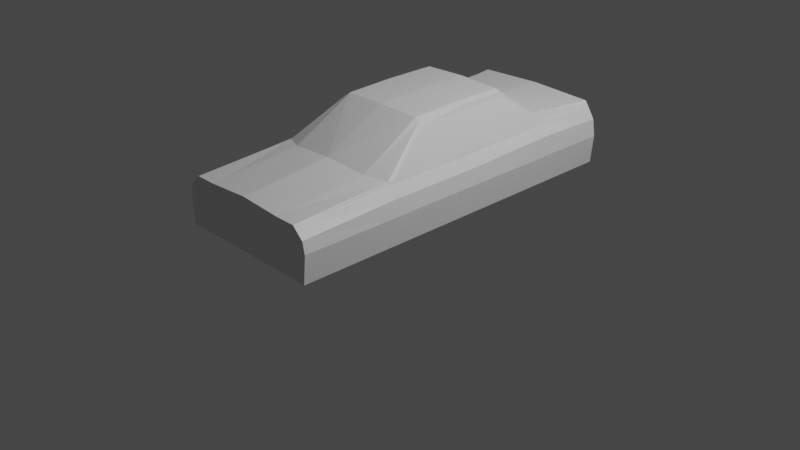 # Source: audi.blend  (saved by Blender 4.0.36; exported with 4.5.12 LTS)
import bpy
from mathutils import Matrix  # noqa: F401  (used for matrix-valued properties, if any)

bpy.ops.wm.read_factory_settings(use_empty=True)
scene = bpy.context.scene
scene.name = 'Scene'

# ---- collections
col_mesh = bpy.data.collections.new('mesh'); scene.collection.children.link(col_mesh)
col_reference = bpy.data.collections.new('reference'); scene.collection.children.link(col_reference)
col_collection = bpy.data.collections.new('Collection'); scene.collection.children.link(col_collection)

# ---- materials (node trees are filled in below, after node groups)
mat_material = bpy.data.materials.new('Material')
mat_material.alpha_threshold = 0.0
mat_material.use_transparent_shadow = False
mat_material.roughness = 0.5
mat_material.line_color = (0.0, 0.0, 0.0, 1.0)

# ---- material node trees
mat_material.use_nodes = True; mat_material.node_tree.nodes.clear()
_N = mat_material.node_tree.nodes; _L = mat_material.node_tree.links
n0 = _N.new('ShaderNodeOutputMaterial'); n0.name = 'Material Output'; n0.location = (300, 300)
n1 = _N.new('ShaderNodeBsdfPrincipled'); n1.name = 'Principled BSDF'; n1.location = (10, 300)
n1.distribution = 'GGX'
n1.subsurface_method = 'RANDOM_WALK_SKIN'
n1.inputs[3].default_value = 1.45
n1.inputs[27].default_value = (0.0, 0.0, 0.0, 1.0)
n1.inputs[28].default_value = 1.0
_L.new(n1.outputs[0], n0.inputs[0])
n0.is_active_output = True

# ---- world
world_world = bpy.data.worlds.new('World'); scene.world = world_world
world_world.use_nodes = True; world_world.node_tree.nodes.clear()
_N = world_world.node_tree.nodes; _L = world_world.node_tree.links
n0 = _N.new('ShaderNodeOutputWorld'); n0.name = 'World Output'; n0.location = (300, 300)
n1 = _N.new('ShaderNodeBackground'); n1.name = 'Background'; n1.location = (10, 300)
n1.inputs[0].default_value = (0.05088, 0.05088, 0.05088, 1.0)
_L.new(n1.outputs[0], n0.inputs[0])
n0.is_active_output = True
world_world.color = (0.05088, 0.05088, 0.05088)
world_world.use_sun_shadow = False
world_world.sun_shadow_jitter_overblur = 0.0

# ---- cameras
cam_camera = bpy.data.cameras.new('Camera')
cam_camera.clip_end = 100.0
cam_camera.ortho_scale = 7.314

# ---- lights
light_light = bpy.data.lights.new('Light', 'POINT')
light_light.transmission_factor = 0.0
light_light.use_soft_falloff = False
light_light.energy = 1000.0
light_light.shadow_soft_size = 0.1
light_light.shadow_maximum_resolution = 0.006
light_light.use_absolute_resolution = True

# ---- meshes
me_cube = bpy.data.meshes.new('Cube')
me_cube.from_pydata([(0.8112, 2.026, 0.7701), (0.8112, 2.026, 0.2869), (0.8112, -1.873, 0.7095), (0.8112, -1.873, 0.2869), (0.0, 2.026, 0.2869), (0.0, -1.873, 0.847), (0.0, -1.873, 0.2869), (0.0, 2.026, 0.9719), (0.694, -1.873, 0.2869), (0.7126, 2.026, 0.9222), (0.7126, 2.026, 0.2869), (0.694, -1.873, 0.818), (0.4648, -1.873, 0.818), (0.6916, 2.026, 0.2869), (0.8112, -0.1215, 0.7507), (0.8112, -0.1215, 0.2869), (0.0, -0.2428, 1.297), (0.5049, -0.2162, 1.259), (0.5068, -0.1341, 1.262), (0.8112, 0.3435, 0.2869), (0.8112, 0.3435, 0.7559), (0.0, 0.3435, 1.318), (0.5177, 0.3435, 1.278), (0.7135, 0.3435, 0.8981), (0.8112, 0.8651, 0.2869), (0.8112, 0.8651, 0.7741), (0.0, 0.8651, 1.318), (0.5177, 0.8651, 1.278), (0.7135, 0.8651, 0.9008), (0.8112, -0.8586, 0.7498), (0.0, -0.9118, 0.9427), (0.6956, -0.7926, 0.8832), (0.7135, -0.7311, 0.8832), (0.8112, -0.8586, 0.2869), (0.8112, 1.343, 0.2869), (0.8112, 1.343, 0.7843), (0.0, 1.343, 0.9838), (0.6931, 1.343, 0.9222), (0.7135, 1.343, 0.9013), (0.5347, 0.8651, 1.228), (0.5346, -0.2014, 1.216), (0.5347, 0.3435, 1.23), (0.4648, -1.873, 0.2869), (0.6916, 2.026, 0.9458), (0.4602, -0.2274, 1.285), (0.4602, 0.3435, 1.302), (0.4602, 0.8651, 1.302), (0.4806, -0.8885, 0.9045), (0.5785, 1.343, 0.9512), (0.7135, -1.873, 0.7999), (0.7135, -1.873, 0.2869), (0.7265, -1.873, 0.2869), (0.0, -0.1568, 1.3), (0.7265, 0.3435, 0.8687), (0.7265, 0.8651, 0.8741), (0.7265, -0.8157, 0.858), (0.7265, 1.343, 0.8787), (0.7265, -1.873, 0.7879), (0.7377, 2.026, 0.8835), (0.736, 2.026, 0.2869), (0.8389, 2.026, 0.5867), (0.8389, -1.873, 0.5867), (0.0, 2.026, 0.5867), (0.0, -1.873, 0.5867), (0.694, -1.873, 0.5867), (0.7126, 2.026, 0.5867), (0.5346, -0.1215, 1.218), (0.8389, 0.3435, 0.5867), (0.8389, 0.8651, 0.5867), (0.8389, -0.8586, 0.5867), (0.8389, 1.343, 0.5867), (0.6916, 2.026, 0.5867), (0.4648, -1.873, 0.5867), (0.7135, -1.873, 0.5867), (0.7265, -1.873, 0.5867), (0.737, 2.026, 0.5867), (0.7135, -0.1215, 0.8854), (0.4602, -0.1437, 1.288), (0.7265, -0.1215, 0.8595), (0.8389, -0.1215, 0.5867), (0.8174, 2.026, 0.3547), (0.8174, -1.873, 0.3547), (0.0, 2.026, 0.3547), (0.0, -1.873, 0.3547), (0.694, -1.873, 0.3547), (0.7126, 2.026, 0.3547), (0.8174, 0.3435, 0.3547), (0.8174, 0.8651, 0.3547), (0.8174, -0.8586, 0.3547), (0.8174, 1.343, 0.3547), (0.6916, 2.026, 0.3547), (0.4648, -1.873, 0.3547), (0.7135, -1.873, 0.3547), (0.7362, 2.026, 0.3547), (0.7265, -1.873, 0.3547), (0.8174, -0.1215, 0.3547), (0.8112, -1.767, 0.7136), (0.0, -1.767, 0.8567), (0.6941, -1.767, 0.8247), (0.8112, -1.767, 0.2869), (0.4664, -1.767, 0.8268), (0.7135, -1.767, 0.8084), (0.7265, -1.767, 0.7951), (0.8389, -1.767, 0.5867), (0.8174, -1.767, 0.3547)], [], [(0, 58, 56, 35), (103, 96, 2, 61), (100, 97, 5, 12), (72, 12, 5, 63), (70, 35, 25, 68), (102, 101, 49, 57), (9, 43, 48, 37), (17, 44, 47, 31), (14, 29, 69, 79), (77, 52, 16, 44), (71, 43, 9, 65), (20, 53, 78, 14), (46, 26, 21, 45), (76, 32, 55, 78), (54, 28, 23, 53), (39, 38, 37, 27), (28, 39, 41, 23), (38, 39, 28), (86, 67, 79, 95), (48, 36, 26, 46), (44, 16, 30, 47), (68, 25, 20, 67), (22, 45, 77, 18), (40, 32, 76, 66), (43, 7, 36, 48), (32, 40, 17, 31), (48, 46, 27, 37), (66, 41, 22, 18), (41, 39, 27, 22), (84, 8, 50, 92), (27, 46, 45, 22), (18, 77, 44, 17), (60, 0, 35, 70), (98, 100, 12, 11), (62, 7, 43, 71), (56, 38, 28, 54), (85, 93, 59, 10), (101, 32, 31, 98), (94, 51, 3, 81), (92, 50, 51, 94), (35, 56, 54, 25), (95, 79, 69, 88), (25, 54, 53, 20), (23, 76, 78, 53), (96, 102, 57, 2), (56, 58, 9, 37, 38), (64, 11, 12, 72), (93, 75, 60, 80), (75, 58, 0, 60), (49, 73, 74, 57), (57, 74, 61, 2), (84, 64, 72, 91), (82, 62, 71, 90), (9, 58, 75, 65), (80, 60, 70, 89), (66, 76, 23, 41), (87, 68, 67, 86), (40, 66, 18, 17), (90, 71, 65, 85), (89, 70, 68, 87), (91, 72, 63, 83), (104, 103, 61, 81), (11, 64, 73, 49), (14, 78, 55, 29), (45, 21, 52, 77), (20, 14, 79, 67), (99, 104, 81, 3), (42, 91, 83, 6), (34, 89, 87, 24), (13, 90, 85, 10), (24, 87, 86, 19), (1, 80, 89, 34), (4, 82, 90, 13), (8, 84, 91, 42), (59, 93, 80, 1), (15, 95, 88, 33), (73, 92, 94, 74), (74, 94, 81, 61), (65, 75, 93, 85), (64, 84, 92, 73), (19, 86, 95, 15), (33, 88, 104, 99), (88, 69, 103, 104), (29, 55, 102, 96), (49, 101, 98, 11), (31, 47, 100, 98), (55, 32, 101, 102), (47, 30, 97, 100), (69, 29, 96, 103)])
_uv = me_cube.uv_layers.new(name='UVMap')
_uv.uv.foreach_set('vector', [0.625, 0.5, 0.6524, 0.5, 0.6347, 0.5208, 0.625, 0.5208, 0.5281, 0.7421, 0.625, 0.7421, 0.625, 0.75, 0.5281, 0.75, 0.6909, 0.7421, 0.75, 0.7421, 0.75, 0.75, 0.6909, 0.75, 0.5281, 0.8159, 0.625, 0.8159, 0.625, 0.875, 0.5281, 0.875, 0.5281, 0.5208, 0.625, 0.5208, 0.625, 0.544, 0.5281, 0.544, 0.6498, 0.7421, 0.6536, 0.7421, 0.6556, 0.75, 0.6515, 0.75, 0.6617, 0.5, 0.6909, 0.5, 0.6909, 0.5208, 0.6617, 0.5208, 0.6617, 0.625, 0.6909, 0.625, 0.6909, 0.6725, 0.6617, 0.6725, 0.625, 0.6601, 0.625, 0.6725, 0.5281, 0.6725, 0.5281, 0.6601, 0.6909, 0.6196, 0.75, 0.6196, 0.75, 0.625, 0.6909, 0.625, 0.5281, 0.4341, 0.625, 0.4341, 0.625, 0.4633, 0.5281, 0.4633, 0.625, 0.588, 0.6347, 0.588, 0.6347, 0.6601, 0.625, 0.6601, 0.6909, 0.544, 0.75, 0.544, 0.75, 0.588, 0.6909, 0.588, 0.6362, 0.6601, 0.6362, 0.6725, 0.6347, 0.6725, 0.6347, 0.6601, 0.6347, 0.544, 0.6362, 0.544, 0.6362, 0.588, 0.6347, 0.588, 0.6557, 0.544, 0.6571, 0.5208, 0.6617, 0.5208, 0.6617, 0.544, 0.6362, 0.544, 0.6557, 0.544, 0.6559, 0.588, 0.6362, 0.588, 0.6571, 0.5208, 0.6557, 0.544, 0.6362, 0.544, 0.4096, 0.588, 0.5281, 0.588, 0.5281, 0.6601, 0.4096, 0.6601, 0.6909, 0.5208, 0.75, 0.5208, 0.75, 0.544, 0.6909, 0.544, 0.6909, 0.625, 0.75, 0.625, 0.75, 0.6725, 0.6909, 0.6725, 0.5281, 0.544, 0.625, 0.544, 0.625, 0.588, 0.5281, 0.588, 0.6617, 0.588, 0.6909, 0.588, 0.6909, 0.6196, 0.6617, 0.6196, 0.6562, 0.625, 0.6362, 0.6725, 0.6362, 0.6601, 0.6561, 0.6196, 0.6909, 0.5, 0.75, 0.5, 0.75, 0.5208, 0.6909, 0.5208, 0.6362, 0.6725, 0.6562, 0.625, 0.6617, 0.625, 0.6617, 0.6725, 0.6909, 0.5208, 0.6909, 0.544, 0.6617, 0.544, 0.6617, 0.5208, 0.6561, 0.6196, 0.6559, 0.588, 0.6617, 0.588, 0.6617, 0.6196, 0.6559, 0.588, 0.6557, 0.544, 0.6617, 0.544, 0.6617, 0.588, 0.4096, 0.7867, 0.375, 0.7867, 0.375, 0.7806, 0.4096, 0.7806, 0.6617, 0.544, 0.6909, 0.544, 0.6909, 0.588, 0.6617, 0.588, 0.6617, 0.6196, 0.6909, 0.6196, 0.6909, 0.625, 0.6617, 0.625, 0.5281, 0.5, 0.625, 0.5, 0.625, 0.5208, 0.5281, 0.5208, 0.6617, 0.7421, 0.6909, 0.7421, 0.6909, 0.75, 0.6617, 0.75, 0.5281, 0.375, 0.625, 0.375, 0.625, 0.4341, 0.5281, 0.4341, 0.6347, 0.5208, 0.6362, 0.5208, 0.6362, 0.544, 0.6347, 0.544, 0.4096, 0.4633, 0.4096, 0.4721, 0.375, 0.472, 0.375, 0.4633, 0.6536, 0.7421, 0.6362, 0.6725, 0.6617, 0.6725, 0.6617, 0.7421, 0.4096, 0.7765, 0.375, 0.7765, 0.375, 0.75, 0.4096, 0.75, 0.4096, 0.7806, 0.375, 0.7806, 0.375, 0.7765, 0.4096, 0.7765, 0.625, 0.5208, 0.6347, 0.5208, 0.6347, 0.544, 0.625, 0.544, 0.4096, 0.6601, 0.5281, 0.6601, 0.5281, 0.6725, 0.4096, 0.6725, 0.625, 0.544, 0.6347, 0.544, 0.6347, 0.588, 0.625, 0.588, 0.6362, 0.588, 0.6362, 0.6601, 0.6347, 0.6601, 0.6347, 0.588, 0.625, 0.7421, 0.6498, 0.7421, 0.6515, 0.75, 0.625, 0.75, 0.6347, 0.5208, 0.6524, 0.5, 0.6617, 0.5, 0.6617, 0.5208, 0.6362, 0.5208, 0.5281, 0.7867, 0.625, 0.7867, 0.625, 0.8159, 0.5281, 0.8159, 0.4096, 0.4721, 0.5281, 0.4724, 0.5281, 0.5, 0.4096, 0.5, 0.5281, 0.4724, 0.625, 0.4726, 0.625, 0.5, 0.5281, 0.5, 0.625, 0.7806, 0.5281, 0.7806, 0.5281, 0.7765, 0.625, 0.7765, 0.625, 0.7765, 0.5281, 0.7765, 0.5281, 0.75, 0.625, 0.75, 0.4096, 0.7867, 0.5281, 0.7867, 0.5281, 0.8159, 0.4096, 0.8159, 0.4096, 0.375, 0.5281, 0.375, 0.5281, 0.4341, 0.4096, 0.4341, 0.625, 0.4633, 0.625, 0.4726, 0.5281, 0.4724, 0.5281, 0.4633, 0.4096, 0.5, 0.5281, 0.5, 0.5281, 0.5208, 0.4096, 0.5208, 0.6561, 0.6196, 0.6362, 0.6601, 0.6362, 0.588, 0.6559, 0.588, 0.4096, 0.544, 0.5281, 0.544, 0.5281, 0.588, 0.4096, 0.588, 0.6562, 0.625, 0.6561, 0.6196, 0.6617, 0.6196, 0.6617, 0.625, 0.4096, 0.4341, 0.5281, 0.4341, 0.5281, 0.4633, 0.4096, 0.4633, 0.4096, 0.5208, 0.5281, 0.5208, 0.5281, 0.544, 0.4096, 0.544, 0.4096, 0.8159, 0.5281, 0.8159, 0.5281, 0.875, 0.4096, 0.875, 0.4096, 0.7421, 0.5281, 0.7421, 0.5281, 0.75, 0.4096, 0.75, 0.625, 0.7867, 0.5281, 0.7867, 0.5281, 0.7806, 0.625, 0.7806, 0.625, 0.6601, 0.6347, 0.6601, 0.6347, 0.6725, 0.625, 0.6725, 0.6909, 0.588, 0.75, 0.588, 0.75, 0.6196, 0.6909, 0.6196, 0.625, 0.588, 0.625, 0.6601, 0.5281, 0.6601, 0.5281, 0.588, 0.375, 0.7421, 0.4096, 0.7421, 0.4096, 0.75, 0.375, 0.75, 0.375, 0.8159, 0.4096, 0.8159, 0.4096, 0.875, 0.375, 0.875, 0.375, 0.5208, 0.4096, 0.5208, 0.4096, 0.544, 0.375, 0.544, 0.375, 0.4341, 0.4096, 0.4341, 0.4096, 0.4633, 0.375, 0.4633, 0.375, 0.544, 0.4096, 0.544, 0.4096, 0.588, 0.375, 0.588, 0.375, 0.5, 0.4096, 0.5, 0.4096, 0.5208, 0.375, 0.5208, 0.375, 0.375, 0.4096, 0.375, 0.4096, 0.4341, 0.375, 0.4341, 0.375, 0.7867, 0.4096, 0.7867, 0.4096, 0.8159, 0.375, 0.8159, 0.375, 0.472, 0.4096, 0.4721, 0.4096, 0.5, 0.375, 0.5, 0.375, 0.6601, 0.4096, 0.6601, 0.4096, 0.6725, 0.375, 0.6725, 0.5281, 0.7806, 0.4096, 0.7806, 0.4096, 0.7765, 0.5281, 0.7765, 0.5281, 0.7765, 0.4096, 0.7765, 0.4096, 0.75, 0.5281, 0.75, 0.5281, 0.4633, 0.5281, 0.4724, 0.4096, 0.4721, 0.4096, 0.4633, 0.5281, 0.7867, 0.4096, 0.7867, 0.4096, 0.7806, 0.5281, 0.7806, 0.375, 0.588, 0.4096, 0.588, 0.4096, 0.6601, 0.375, 0.6601, 0.375, 0.6725, 0.4096, 0.6725, 0.4096, 0.7421, 0.375, 0.7421, 0.4096, 0.6725, 0.5281, 0.6725, 0.5281, 0.7421, 0.4096, 0.7421, 0.625, 0.6725, 0.6347, 0.6725, 0.6498, 0.7421, 0.625, 0.7421, 0.6556, 0.75, 0.6536, 0.7421, 0.6617, 0.7421, 0.6617, 0.75, 0.6617, 0.6725, 0.6909, 0.6725, 0.6909, 0.7421, 0.6617, 0.7421, 0.6347, 0.6725, 0.6362, 0.6725, 0.6536, 0.7421, 0.6498, 0.7421, 0.6909, 0.6725, 0.75, 0.6725, 0.75, 0.7421, 0.6909, 0.7421, 0.5281, 0.6725, 0.625, 0.6725, 0.625, 0.7421, 0.5281, 0.7421])
me_cube.materials.append(mat_material)
me_cube.use_mirror_vertex_groups = False
me_cube.update()

# ---- objects
ob_cube = bpy.data.objects.new('Cube', me_cube)
ob_front = bpy.data.objects.new('front', None)
ob_right = bpy.data.objects.new('right', None)
ob_top = bpy.data.objects.new('top', None)
ob_back = bpy.data.objects.new('back', None)
ob_light = bpy.data.objects.new('Light', light_light)
ob_camera = bpy.data.objects.new('Camera', cam_camera)

# ---- transforms, parenting, visibility, modifiers, constraints
ob_cube.location = (0.0, 0.0, 0.0)
ob_cube.lock_rotations_4d = False
ob_cube.empty_display_type = 'ARROWS'
ob_cube.lineart.crease_threshold = 0.0
_m = ob_cube.modifiers.new('Mirror', 'MIRROR')
ob_front.location = (1.135, 0.0, 0.4237)
ob_front.rotation_euler = (1.571, -0.0, -0.0)
ob_front.empty_display_type = 'IMAGE'
ob_front.empty_display_size = 5.0
ob_front.use_empty_image_alpha = True
ob_front.color = (1.0, 1.0, 1.0, 0.5)
ob_right.location = (0.0, 0.0, -0.9729)
ob_right.rotation_euler = (1.571, -0.0, 1.571)
ob_right.empty_display_type = 'IMAGE'
ob_right.empty_display_size = 5.0
ob_right.empty_image_depth = 'BACK'
ob_right.use_empty_image_alpha = True
ob_right.color = (1.0, 1.0, 1.0, 0.5)
ob_top.location = (-1.378, 0.0, 2.823)
ob_top.rotation_euler = (1.192e-07, 4.371e-08, 1.571)
ob_top.empty_display_type = 'IMAGE'
ob_top.empty_display_size = 5.0
ob_top.empty_image_depth = 'BACK'
ob_top.use_empty_image_alpha = True
ob_top.color = (1.0, 1.0, 1.0, 0.5)
ob_back.location = (-1.024, 1.806, 0.4237)
ob_back.rotation_euler = (1.571, -0.0, -0.0)
ob_back.empty_display_type = 'IMAGE'
ob_back.empty_display_size = 5.0
ob_back.use_empty_image_alpha = True
ob_back.color = (1.0, 1.0, 1.0, 0.5)
ob_light.location = (4.076, 1.005, 5.904)
ob_light.rotation_euler = (0.6503, 0.05522, 1.866)
ob_light.lock_rotations_4d = False
ob_light.empty_display_type = 'ARROWS'
ob_light.color = (0.0, 0.0, 0.0, 0.0)
ob_light.lineart.crease_threshold = 0.0
ob_camera.location = (7.359, -6.926, 4.958)
ob_camera.rotation_euler = (1.109, 0.0, 0.8149)
ob_camera.lock_rotations_4d = False
ob_camera.empty_display_type = 'ARROWS'
ob_camera.color = (0.0, 0.0, 0.0, 0.0)
ob_camera.display_type = 'WIRE'
ob_camera.lineart.crease_threshold = 0.0

# ---- collection membership
col_mesh.objects.link(ob_cube)
col_reference.objects.link(ob_front)
col_reference.objects.link(ob_right)
col_reference.objects.link(ob_top)
col_reference.objects.link(ob_back)
col_collection.objects.link(ob_light)
col_collection.objects.link(ob_camera)

# ---- scene / render settings (as saved in the file)
scene.camera = ob_camera
scene.frame_start = 1; scene.frame_end = 250; scene.frame_set(1)
scene.render.engine = 'BLENDER_EEVEE_NEXT'
scene.cycles.sampling_pattern = 'TABULATED_SOBOL'
scene.view_settings.view_transform = 'Filmic'
bpy.context.view_layer.update()

